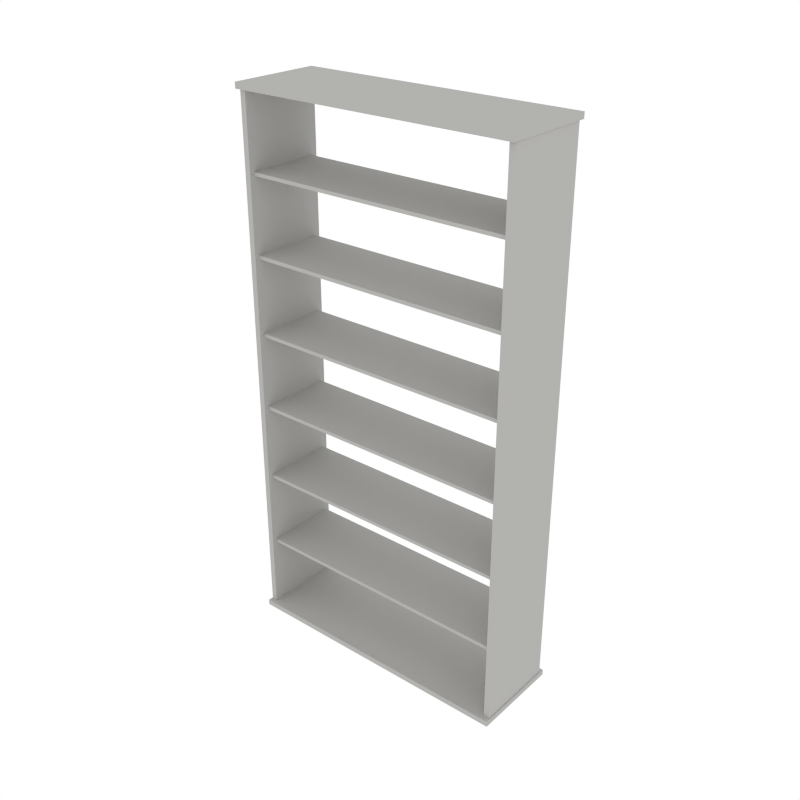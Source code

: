 # Source: Bookshelf.blend  (saved by Blender 2.79.0; exported with 4.5.12 LTS)
import bpy
from mathutils import Matrix  # noqa: F401  (used for matrix-valued properties, if any)

bpy.ops.wm.read_factory_settings(use_empty=True)
scene = bpy.context.scene
scene.name = 'Scene'

# ---- collections
col_collection_1 = bpy.data.collections.new('Collection 1'); scene.collection.children.link(col_collection_1)

# ---- materials (node trees are filled in below, after node groups)
mat_white = bpy.data.materials.new('White')
mat_white.alpha_threshold = 0.0
mat_white.diffuse_color = (0.448, 0.4433, 0.4294, 1.0)
mat_white.roughness = 0.5

# ---- material node trees

# ---- world
world_world = bpy.data.worlds.new('World'); scene.world = world_world
world_world.color = (1.0, 1.0, 1.0)
world_world.use_sun_shadow = False
world_world.sun_shadow_jitter_overblur = 0.0
world_world.cycles.sampling_method = 'NONE'
world_world.cycles.sample_map_resolution = 256

# ---- meshes
me_cube_021 = bpy.data.meshes.new('Cube.021')
me_cube_021.from_pydata([(-1.159, -0.378, -0.02352), (-1.159, -0.378, 0.02352), (-1.159, 0.378, -0.02352), (-1.159, 0.378, 0.02352), (1.159, -0.378, -0.02352), (1.159, -0.378, 0.02352), (1.159, 0.378, -0.02352), (1.159, 0.378, 0.02352), (-1.159, -0.378, 4.368), (-1.159, -0.378, 4.415), (-1.159, 0.378, 4.368), (-1.159, 0.378, 4.415), (1.159, -0.378, 4.368), (1.159, -0.378, 4.415), (1.159, 0.378, 4.368), (1.159, 0.378, 4.415), (1.129, 0.3016, 3.779), (1.129, 0.3016, 3.751), (1.129, -0.3016, 3.779), (1.129, -0.3016, 3.751), (-1.129, 0.3016, 3.779), (-1.129, 0.3016, 3.751), (-1.129, -0.3016, 3.779), (-1.129, -0.3016, 3.751), (1.129, 0.3016, 3.152), (1.129, 0.3016, 3.123), (1.129, -0.3016, 3.152), (1.129, -0.3016, 3.123), (-1.129, 0.3016, 3.152), (-1.129, 0.3016, 3.123), (-1.129, -0.3016, 3.152), (-1.129, -0.3016, 3.123), (1.129, 0.3016, 2.524), (1.129, 0.3016, 2.496), (1.129, -0.3016, 2.524), (1.129, -0.3016, 2.496), (-1.129, 0.3016, 2.524), (-1.129, 0.3016, 2.496), (-1.129, -0.3016, 2.524), (-1.129, -0.3016, 2.496), (1.129, 0.3016, 1.897), (1.129, 0.3016, 1.869), (1.129, -0.3016, 1.897), (1.129, -0.3016, 1.869), (-1.129, 0.3016, 1.897), (-1.129, 0.3016, 1.869), (-1.129, -0.3016, 1.897), (-1.129, -0.3016, 1.869), (1.129, 0.3016, 1.27), (1.129, 0.3016, 1.242), (1.129, -0.3016, 1.27), (1.129, -0.3016, 1.242), (-1.129, 0.3016, 1.27), (-1.129, 0.3016, 1.242), (-1.129, -0.3016, 1.27), (-1.129, -0.3016, 1.242), (1.129, 0.3016, 0.6428), (1.129, 0.3016, 0.6144), (1.129, -0.3016, 0.6428), (1.129, -0.3016, 0.6144), (-1.129, 0.3016, 0.6428), (-1.129, 0.3016, 0.6144), (-1.129, -0.3016, 0.6428), (-1.129, -0.3016, 0.6144), (1.103, -0.341, 4.374), (1.15, -0.341, 4.374), (1.103, 0.341, 4.374), (1.15, 0.341, 4.374), (1.103, -0.341, -0.002704), (1.15, -0.341, -0.002704), (1.103, 0.341, -0.002704), (1.15, 0.341, -0.002704), (-1.103, -0.341, 4.374), (-1.15, -0.341, 4.374), (-1.103, 0.341, 4.374), (-1.15, 0.341, 4.374), (-1.103, -0.341, -0.002704), (-1.15, -0.341, -0.002704), (-1.103, 0.341, -0.002704), (-1.15, 0.341, -0.002704)], [], [(0, 1, 3, 2), (2, 3, 7, 6), (6, 7, 5, 4), (4, 5, 1, 0), (2, 6, 4, 0), (7, 3, 1, 5), (8, 9, 11, 10), (10, 11, 15, 14), (14, 15, 13, 12), (12, 13, 9, 8), (10, 14, 12, 8), (15, 11, 9, 13), (21, 17, 19, 23), (21, 20, 16, 17), (23, 22, 20, 21), (19, 18, 22, 23), (16, 20, 22, 18), (17, 16, 18, 19), (29, 25, 27, 31), (29, 28, 24, 25), (31, 30, 28, 29), (27, 26, 30, 31), (24, 28, 30, 26), (25, 24, 26, 27), (37, 33, 35, 39), (37, 36, 32, 33), (39, 38, 36, 37), (35, 34, 38, 39), (32, 36, 38, 34), (33, 32, 34, 35), (45, 41, 43, 47), (45, 44, 40, 41), (47, 46, 44, 45), (43, 42, 46, 47), (40, 44, 46, 42), (41, 40, 42, 43), (53, 49, 51, 55), (53, 52, 48, 49), (55, 54, 52, 53), (51, 50, 54, 55), (48, 52, 54, 50), (49, 48, 50, 51), (61, 57, 59, 63), (61, 60, 56, 57), (63, 62, 60, 61), (59, 58, 62, 63), (56, 60, 62, 58), (57, 56, 58, 59), (64, 65, 67, 66), (66, 67, 71, 70), (70, 71, 69, 68), (68, 69, 65, 64), (66, 70, 68, 64), (71, 67, 65, 69), (72, 74, 75, 73), (74, 78, 79, 75), (78, 76, 77, 79), (76, 72, 73, 77), (74, 72, 76, 78), (79, 77, 73, 75)])
me_cube_021.materials.append(mat_white)
me_cube_021.use_remesh_preserve_volume = False
me_cube_021.use_remesh_preserve_attributes = False
me_cube_021.use_mirror_vertex_groups = False
me_cube_021.update()

# ---- objects
ob_bookshelf = bpy.data.objects.new('Bookshelf', me_cube_021)

# ---- transforms, parenting, visibility, modifiers, constraints
ob_bookshelf.location = (0.0, 0.0, 0.0)
ob_bookshelf.lineart.crease_threshold = 0.0

# ---- collection membership
col_collection_1.objects.link(ob_bookshelf)

# ---- scene / render settings (as saved in the file)
scene.frame_start = 1; scene.frame_end = 250; scene.frame_set(0)
scene.render.engine = 'CYCLES'
scene.render.resolution_x = 1000
scene.render.resolution_y = 1000
scene.render.dither_intensity = 0.0
scene.cycles.samples = 200
scene.cycles.sampling_pattern = 'TABULATED_SOBOL'
scene.cycles.light_sampling_threshold = 0.0
scene.cycles.use_adaptive_sampling = False
scene.cycles.use_light_tree = False
scene.cycles.caustics_reflective = False
scene.cycles.caustics_refractive = False
scene.cycles.blur_glossy = 0.0
scene.cycles.max_bounces = 2
scene.cycles.pixel_filter_type = 'GAUSSIAN'
scene.cycles.sample_clamp_indirect = 0.0
scene.view_settings.view_transform = 'Standard'
bpy.context.view_layer.update()

# ---- added for rendering (the .blend has no active camera): camera
cam_auto = bpy.data.cameras.new('AutoCamera')
cam_auto.lens = 50.0
cam_auto.sensor_width = 36.0
cam_auto.clip_end = 1000.0
ob_auto_camera = bpy.data.objects.new('AutoCamera', cam_auto)
scene.collection.objects.link(ob_auto_camera)
ob_auto_camera.location = (4.68521, -5.62225, 5.94369)
ob_auto_camera.rotation_euler = (1.09748, -7.21219e-08, 0.694738)
scene.camera = ob_auto_camera
bpy.context.view_layer.update()
